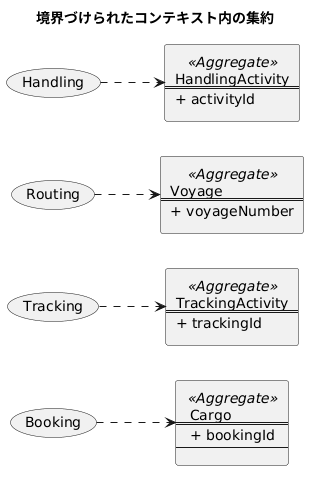

The diagram above was rendered by PlantUML. Its source (embedded in the PNG):
@startuml
title 境界づけられたコンテキスト内の集約

left to right direction

usecase Booking
usecase Tracking
usecase Routing
usecase Handling

rectangle C_Cargo <<Aggregate>> [
Cargo
==
+ bookingId
--
]
rectangle C_Voyage <<Aggregate>> [
Voyage
==
+ voyageNumber
]
rectangle C_TrackingActivity <<Aggregate>> [
TrackingActivity
==
+ trackingId
]
rectangle C_HandlingActivity <<Aggregate>> [
HandlingActivity
==
+ activityId
]

Booking ..> C_Cargo
Routing ..> C_Voyage
Tracking ..> C_TrackingActivity
Handling ..> C_HandlingActivity
@enduml